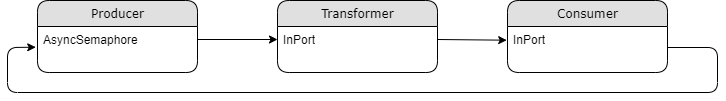

The diagram above was exported from draw.io. Its source (the exported page's mxGraphModel, read from the mxfile embedded in the PNG):
<mxGraphModel dx="1831" dy="364" grid="1" gridSize="10" guides="1" tooltips="1" connect="1" arrows="1" fold="1" page="1" pageScale="1" pageWidth="1100" pageHeight="850" background="#ffffff" math="0" shadow="0">
  <root>
    <mxCell id="0" />
    <mxCell id="1" parent="0" />
    <mxCell id="uKrY5Oxy27X-1wup_ZvK-5" value="" style="endArrow=classic;html=1;exitX=1;exitY=0.5;exitDx=0;exitDy=0;entryX=0;entryY=0.5;entryDx=0;entryDy=0;" parent="1" source="21ea969265ad0168-7" target="21ea969265ad0168-12" edge="1">
      <mxGeometry width="50" height="50" relative="1" as="geometry">
        <mxPoint x="240" y="160" as="sourcePoint" />
        <mxPoint x="270" y="130" as="targetPoint" />
      </mxGeometry>
    </mxCell>
    <mxCell id="21ea969265ad0168-6" value="Producer&lt;br&gt;" style="swimlane;html=1;fontStyle=0;childLayout=stackLayout;horizontal=1;startSize=26;fillColor=#e0e0e0;horizontalStack=0;resizeParent=1;resizeLast=0;collapsible=1;marginBottom=0;swimlaneFillColor=#ffffff;align=center;rounded=1;shadow=0;comic=0;labelBackgroundColor=none;strokeWidth=1;fontFamily=Verdana;fontSize=12" parent="1" vertex="1">
      <mxGeometry x="30" y="78" width="160" height="72" as="geometry" />
    </mxCell>
    <mxCell id="21ea969265ad0168-7" value="AsyncSemaphore&lt;br&gt;" style="text;html=1;strokeColor=none;fillColor=none;spacingLeft=4;spacingRight=4;whiteSpace=wrap;overflow=hidden;rotatable=0;points=[[0,0.5],[1,0.5]];portConstraint=eastwest;" parent="21ea969265ad0168-6" vertex="1">
      <mxGeometry y="26" width="160" height="26" as="geometry" />
    </mxCell>
    <mxCell id="21ea969265ad0168-10" value="Transformer&lt;br&gt;" style="swimlane;html=1;fontStyle=0;childLayout=stackLayout;horizontal=1;startSize=26;fillColor=#e0e0e0;horizontalStack=0;resizeParent=1;resizeLast=0;collapsible=1;marginBottom=0;swimlaneFillColor=#ffffff;align=center;rounded=1;shadow=0;comic=0;labelBackgroundColor=none;strokeWidth=1;fontFamily=Verdana;fontSize=12" parent="1" vertex="1">
      <mxGeometry x="270" y="78" width="160" height="72" as="geometry" />
    </mxCell>
    <mxCell id="21ea969265ad0168-12" value="InPort&lt;br&gt;" style="text;html=1;strokeColor=none;fillColor=none;spacingLeft=4;spacingRight=4;whiteSpace=wrap;overflow=hidden;rotatable=0;points=[[0,0.5],[1,0.5]];portConstraint=eastwest;" parent="21ea969265ad0168-10" vertex="1">
      <mxGeometry y="26" width="160" height="26" as="geometry" />
    </mxCell>
    <mxCell id="21ea969265ad0168-22" value="Consumer&lt;br&gt;" style="swimlane;html=1;fontStyle=0;childLayout=stackLayout;horizontal=1;startSize=26;fillColor=#e0e0e0;horizontalStack=0;resizeParent=1;resizeLast=0;collapsible=1;marginBottom=0;swimlaneFillColor=#ffffff;align=center;rounded=1;shadow=0;comic=0;labelBackgroundColor=none;strokeWidth=1;fontFamily=Verdana;fontSize=12" parent="1" vertex="1">
      <mxGeometry x="500" y="78" width="160" height="72" as="geometry" />
    </mxCell>
    <mxCell id="21ea969265ad0168-24" value="InPort&lt;br&gt;" style="text;html=1;strokeColor=none;fillColor=none;spacingLeft=4;spacingRight=4;whiteSpace=wrap;overflow=hidden;rotatable=0;points=[[0,0.5],[1,0.5]];portConstraint=eastwest;" parent="21ea969265ad0168-22" vertex="1">
      <mxGeometry y="26" width="160" height="42" as="geometry" />
    </mxCell>
    <mxCell id="uKrY5Oxy27X-1wup_ZvK-6" value="" style="endArrow=classic;html=1;exitX=1;exitY=0.5;exitDx=0;exitDy=0;entryX=-0.005;entryY=0.326;entryDx=0;entryDy=0;entryPerimeter=0;" parent="1" source="21ea969265ad0168-12" target="21ea969265ad0168-24" edge="1">
      <mxGeometry width="50" height="50" relative="1" as="geometry">
        <mxPoint x="430" y="135" as="sourcePoint" />
        <mxPoint x="500" y="125" as="targetPoint" />
      </mxGeometry>
    </mxCell>
    <mxCell id="uKrY5Oxy27X-1wup_ZvK-10" value="" style="endArrow=classic;html=1;exitX=1;exitY=0.5;exitDx=0;exitDy=0;entryX=-0.011;entryY=0.797;entryDx=0;entryDy=0;entryPerimeter=0;" parent="1" source="21ea969265ad0168-24" target="21ea969265ad0168-7" edge="1">
      <mxGeometry width="50" height="50" relative="1" as="geometry">
        <mxPoint x="659.6799999999998" y="149.69600000000003" as="sourcePoint" />
        <mxPoint x="360" y="110" as="targetPoint" />
        <Array as="points">
          <mxPoint x="710" y="125" />
          <mxPoint x="710" y="170" />
          <mxPoint y="170" />
          <mxPoint y="125" />
        </Array>
      </mxGeometry>
    </mxCell>
  </root>
</mxGraphModel>